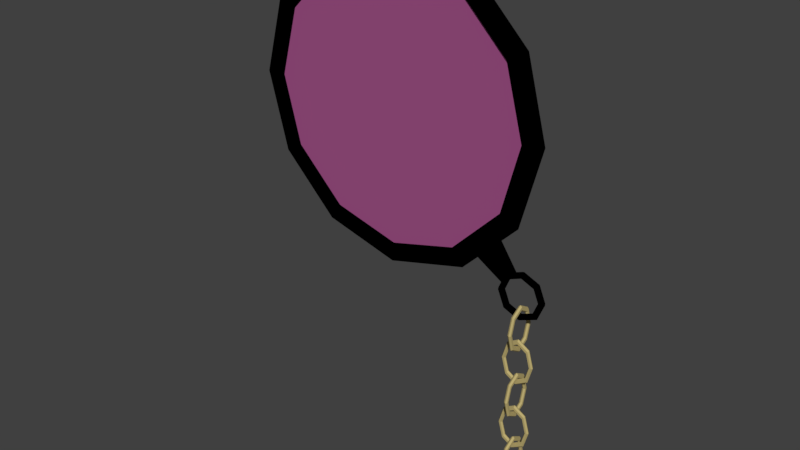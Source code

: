 # Source: monocle.blend  (saved by Blender 2.78.0; exported with 4.5.12 LTS)
import bpy
from mathutils import Matrix  # noqa: F401  (used for matrix-valued properties, if any)

bpy.ops.wm.read_factory_settings(use_empty=True)
scene = bpy.context.scene
scene.name = 'Scene'

# ---- collections
col_collection_1 = bpy.data.collections.new('Collection 1'); scene.collection.children.link(col_collection_1)

# ---- materials (node trees are filled in below, after node groups)
mat_material_001 = bpy.data.materials.new('Material.001')
mat_material_001.alpha_threshold = 0.0
mat_material_001.use_transparent_shadow = False
mat_material_001.diffuse_color = (0.3506, 0.08275, 0.2399, 1.0)
mat_material_001.roughness = 0.5
mat_material_002 = bpy.data.materials.new('Material.002')
mat_material_002.alpha_threshold = 0.0
mat_material_002.use_transparent_shadow = False
mat_material_002.diffuse_color = (0.0, 0.0, 0.0, 1.0)
mat_material_002.roughness = 0.5
mat_material_003 = bpy.data.materials.new('Material.003')
mat_material_003.alpha_threshold = 0.0
mat_material_003.use_transparent_shadow = False
mat_material_003.diffuse_color = (0.0, 0.0, 0.0, 1.0)
mat_material_003.roughness = 0.5
mat_material_004 = bpy.data.materials.new('Material.004')
mat_material_004.alpha_threshold = 0.0
mat_material_004.use_transparent_shadow = False
mat_material_004.diffuse_color = (0.4969, 0.4052, 0.1705, 1.0)
mat_material_004.roughness = 0.5

# ---- material node trees

# ---- world
world_world = bpy.data.worlds.new('World'); scene.world = world_world
world_world.color = (0.05088, 0.05088, 0.05088)
world_world.use_sun_shadow = False
world_world.sun_shadow_jitter_overblur = 0.0
world_world.cycles.sampling_method = 'MANUAL'

# ---- meshes
me_torus = bpy.data.meshes.new('Torus')
me_torus.from_pydata([(2.227, -5.117, 7.149e-07), (2.222, -5.117, 0.008775), (2.211, -5.117, 0.008775), (2.206, -5.117, 7.149e-07), (2.211, -5.117, -0.008774), (2.222, -5.117, -0.008774), (2.202, -5.058, 7.149e-07), (2.198, -5.061, 0.008775), (2.191, -5.068, 0.008775), (2.188, -5.072, 7.149e-07), (2.191, -5.068, -0.008774), (2.198, -5.061, -0.008774), (2.142, -5.033, 7.149e-07), (2.142, -5.038, 0.008775), (2.142, -5.048, 0.008775), (2.142, -5.053, 7.149e-07), (2.142, -5.048, -0.008774), (2.142, -5.038, -0.008774), (2.083, -5.058, 7.149e-07), (2.086, -5.061, 0.008775), (2.093, -5.068, 0.008775), (2.097, -5.072, 7.149e-07), (2.093, -5.068, -0.008774), (2.086, -5.061, -0.008774), (2.058, -5.117, 7.149e-07), (2.063, -5.117, 0.008775), (2.073, -5.117, 0.008775), (2.078, -5.117, 7.149e-07), (2.073, -5.117, -0.008774), (2.063, -5.117, -0.008774), (2.083, -5.177, 7.149e-07), (2.086, -5.173, 0.008775), (2.093, -5.166, 0.008775), (2.097, -5.163, 7.149e-07), (2.093, -5.166, -0.008774), (2.086, -5.173, -0.008774), (2.142, -5.205, 0.01541), (2.142, -5.187, 0.008775), (2.142, -5.182, 7.149e-07), (2.142, -5.187, -0.008774), (2.142, -5.205, -0.01541), (2.202, -5.177, 7.149e-07), (2.198, -5.173, 0.008775), (2.191, -5.166, 0.008775), (2.188, -5.163, 7.149e-07), (2.191, -5.166, -0.008774), (2.198, -5.173, -0.008774), (2.143, -2.636, -0.25), (2.169, -2.636, -0.235), (2.169, -2.636, -0.205), (2.143, -2.636, -0.19), (2.117, -2.636, -0.205), (2.117, -2.636, -0.235), (2.143, -2.377, -0.1768), (2.169, -2.393, -0.1662), (2.169, -2.424, -0.145), (2.143, -2.439, -0.1343), (2.117, -2.424, -0.145), (2.117, -2.393, -0.1662), (2.143, -2.27, 2.357e-07), (2.169, -2.292, 2.382e-07), (2.169, -2.336, 2.453e-07), (2.143, -2.358, 2.5e-07), (2.117, -2.336, 2.476e-07), (2.117, -2.292, 2.404e-07), (2.143, -2.377, 0.1768), (2.169, -2.393, 0.1662), (2.169, -2.424, 0.145), (2.143, -2.439, 0.1344), (2.117, -2.424, 0.145), (2.117, -2.393, 0.1662), (2.143, -2.636, 0.25), (2.169, -2.636, 0.235), (2.169, -2.636, 0.205), (2.143, -2.636, 0.19), (2.117, -2.636, 0.205), (2.117, -2.636, 0.235), (2.143, -2.894, 0.1768), (2.169, -2.879, 0.1662), (2.169, -2.848, 0.145), (2.143, -2.832, 0.1344), (2.117, -2.848, 0.145), (2.117, -2.879, 0.1662), (2.143, -3.002, 3.549e-07), (2.169, -2.98, 3.502e-07), (2.169, -2.936, 3.43e-07), (2.143, -2.914, 3.406e-07), (2.117, -2.936, 3.453e-07), (2.117, -2.98, 3.525e-07), (2.143, -2.894, -0.1768), (2.169, -2.879, -0.1662), (2.169, -2.848, -0.145), (2.143, -2.832, -0.1343), (2.117, -2.848, -0.145), (2.117, -2.879, -0.1662), (2.516, -2.132, 4.669e-07), (2.491, -2.132, 0.04403), (2.44, -2.132, 0.04403), (2.414, -2.132, 4.669e-07), (2.44, -2.132, -0.04403), (2.491, -2.132, -0.04403), (2.408, -1.872, 4.669e-07), (2.39, -1.89, 0.04403), (2.354, -1.926, 0.04403), (2.336, -1.944, 4.669e-07), (2.354, -1.926, -0.04403), (2.39, -1.89, -0.04403), (2.148, -1.764, 4.669e-07), (2.148, -1.789, 0.04403), (2.148, -1.84, 0.04403), (2.148, -1.865, 4.669e-07), (2.148, -1.84, -0.04403), (2.148, -1.789, -0.04403), (1.448, -1.448, -0.09997), (1.905, -1.89, 0.04403), (1.941, -1.926, 0.04403), (1.959, -1.944, 4.669e-07), (1.941, -1.926, -0.04403), (1.905, -1.89, -0.04403), (1.779, -2.132, 4.669e-07), (1.804, -2.132, 0.04403), (1.855, -2.132, 0.04403), (1.881, -2.132, 4.669e-07), (1.855, -2.132, -0.04403), (1.804, -2.132, -0.04403), (1.887, -2.393, 4.669e-07), (1.905, -2.375, 0.04403), (1.941, -2.339, 0.04403), (1.959, -2.321, 4.669e-07), (1.941, -2.339, -0.04403), (1.905, -2.375, -0.04403), (2.148, -2.501, 4.669e-07), (2.148, -2.476, 0.04403), (2.148, -2.425, 0.04403), (2.148, -2.399, 4.669e-07), (2.148, -2.425, -0.04403), (2.148, -2.476, -0.04403), (2.408, -2.393, 4.669e-07), (2.39, -2.375, 0.04403), (2.354, -2.339, 0.04403), (2.336, -2.321, 4.669e-07), (2.354, -2.339, -0.04403), (2.39, -2.375, -0.04403), (2.36, 0.0, -1.319e-08), (2.323, 0.0, 0.0742), (2.228, 0.0, 0.1137), (2.12, 0.0, 0.09997), (2.05, 0.0, 0.03948), (2.05, 0.0, -0.03948), (2.12, 0.0, -0.09997), (2.228, 0.0, -0.1137), (2.323, 0.0, -0.0742), (2.044, 1.18, -6.674e-08), (2.011, 1.161, 0.0742), (1.929, 1.114, 0.1137), (1.836, 1.06, 0.09997), (1.775, 1.025, 0.03948), (1.775, 1.025, -0.03948), (1.836, 1.06, -0.09997), (1.929, 1.114, -0.1137), (2.011, 1.161, -0.0742), (1.18, 2.044, -1.059e-07), (1.161, 2.011, 0.0742), (1.114, 1.929, 0.1137), (1.06, 1.836, 0.09997), (1.025, 1.775, 0.03948), (1.025, 1.775, -0.03948), (1.06, 1.836, -0.09997), (1.114, 1.929, -0.1137), (1.161, 2.011, -0.0742), (2.384e-07, 2.36, -1.203e-07), (1.192e-07, 2.323, 0.0742), (1.192e-07, 2.228, 0.1137), (2.384e-07, 2.12, 0.09997), (1.192e-07, 2.05, 0.03948), (1.192e-07, 2.05, -0.03948), (2.384e-07, 2.12, -0.09997), (1.192e-07, 2.228, -0.1137), (1.192e-07, 2.323, -0.0742), (-1.18, 2.044, -1.059e-07), (-1.161, 2.011, 0.0742), (-1.114, 1.929, 0.1137), (-1.06, 1.836, 0.09997), (-1.025, 1.775, 0.03948), (-1.025, 1.775, -0.03948), (-1.06, 1.836, -0.09997), (-1.114, 1.929, -0.1137), (-1.161, 2.011, -0.0742), (-2.044, 1.18, -6.674e-08), (-2.011, 1.161, 0.0742), (-1.929, 1.114, 0.1137), (-1.836, 1.06, 0.09997), (-1.775, 1.025, 0.03948), (-1.775, 1.025, -0.03948), (-1.836, 1.06, -0.09997), (-1.929, 1.114, -0.1137), (-2.011, 1.161, -0.0742), (-2.36, 2.086e-07, -1.319e-08), (-2.323, 2.086e-07, 0.0742), (-2.228, 2.086e-07, 0.1137), (-2.12, 1.788e-07, 0.09997), (-2.05, 1.788e-07, 0.03948), (-2.05, 1.788e-07, -0.03948), (-2.12, 1.788e-07, -0.09997), (-2.228, 2.086e-07, -0.1137), (-2.323, 2.086e-07, -0.0742), (-2.044, -1.18, 4.035e-08), (-2.011, -1.161, 0.0742), (-1.929, -1.114, 0.1137), (-1.836, -1.06, 0.09997), (-1.775, -1.025, 0.03948), (-1.775, -1.025, -0.03948), (-1.836, -1.06, -0.09997), (-1.929, -1.114, -0.1137), (-2.011, -1.161, -0.0742), (-1.18, -2.044, 7.955e-08), (-1.161, -2.011, 0.0742), (-1.114, -1.929, 0.1137), (-1.06, -1.836, 0.09997), (-1.025, -1.775, 0.03948), (-1.025, -1.775, -0.03948), (-1.06, -1.836, -0.09997), (-1.114, -1.929, -0.1137), (-1.161, -2.011, -0.0742), (2.384e-07, -2.36, 9.39e-08), (1.192e-07, -2.323, 0.0742), (1.192e-07, -2.228, 0.1137), (2.384e-07, -2.12, 0.09997), (1.192e-07, -2.05, 0.03948), (1.192e-07, -2.05, -0.03948), (2.384e-07, -2.12, -0.09997), (1.192e-07, -2.228, -0.1137), (1.192e-07, -2.323, -0.0742), (1.18, -2.044, 7.955e-08), (1.161, -2.011, 0.0742), (1.114, -1.929, 0.1137), (1.06, -1.836, 0.09997), (1.025, -1.775, 0.03948), (1.025, -1.775, -0.03948), (1.06, -1.836, -0.09997), (1.114, -1.929, -0.1137), (1.161, -2.011, -0.0742), (2.044, -1.18, 4.035e-08), (2.011, -1.161, 0.0742), (1.929, -1.114, 0.1137), (1.836, -1.06, 0.09997), (1.775, -1.025, 0.03948), (1.775, -1.025, -0.03948), (1.836, -1.06, -0.09997), (1.929, -1.114, -0.1137), (2.011, -1.161, -0.0742), (1.275, -1.525, 0.03948), (1.525, -1.275, 0.03948), (1.275, -1.525, -0.03948), (1.525, -1.275, -0.03948), (1.445, -1.728, -0.0742), (1.728, -1.445, -0.0742), (1.319, -1.577, 0.09997), (1.577, -1.319, 0.09997), (1.386, -1.658, 0.1137), (1.658, -1.386, 0.1137), (1.319, -1.577, -0.09997), (1.577, -1.319, -0.09997), (1.445, -1.728, 0.0742), (1.728, -1.445, 0.0742), (1.468, -1.756, 6.649e-08), (1.756, -1.468, 5.342e-08), (1.386, -1.658, -0.1137), (1.658, -1.386, -0.1137), (1.855, -2.011, -0.04403), (2.026, -1.839, -0.04403), (1.855, -2.011, 0.04403), (2.026, -1.839, 0.04403), (1.833, -2.002, 4.669e-07), (2.017, -1.818, 4.669e-07), (2.044, -1.883, 0.04403), (2.044, -1.883, -0.04403), (1.586, -1.586, 0.0742), (2.053, -1.905, 4.669e-07), (1.522, -1.522, 0.1137), (1.448, -1.448, 0.09997), (1.898, -2.029, -0.04403), (1.586, -1.586, -0.0742), (1.4, -1.4, 0.03948), (1.4, -1.4, -0.03948), (1.898, -2.029, 0.04403), (1.92, -2.038, 4.669e-07), (1.522, -1.522, -0.1137), (1.893, -3.17, 8.986e-07), (1.908, -3.17, -0.02598), (1.938, -3.17, -0.02598), (1.953, -3.17, 8.986e-07), (1.938, -3.17, 0.02598), (1.908, -3.17, 0.02598), (1.966, -2.911, 8.539e-07), (1.977, -2.927, -0.02598), (1.998, -2.958, -0.02598), (2.009, -2.973, 8.539e-07), (1.998, -2.958, 0.02598), (1.977, -2.927, 0.02598), (2.143, -2.804, 8.275e-07), (2.143, -2.826, -0.02598), (2.143, -2.87, -0.02598), (2.143, -2.892, 8.418e-07), (2.143, -2.87, 0.02598), (2.143, -2.826, 0.02598), (2.32, -2.911, 8.39e-07), (2.309, -2.927, -0.02598), (2.288, -2.958, -0.02598), (2.277, -2.973, 8.539e-07), (2.288, -2.958, 0.02598), (2.309, -2.927, 0.02598), (2.393, -3.17, 8.688e-07), (2.378, -3.17, -0.02598), (2.348, -3.17, -0.02598), (2.333, -3.17, 8.837e-07), (2.348, -3.17, 0.02598), (2.378, -3.17, 0.02598), (2.32, -3.428, 9.284e-07), (2.309, -3.413, -0.02598), (2.288, -3.382, -0.02598), (2.277, -3.366, 9.135e-07), (2.288, -3.382, 0.02598), (2.309, -3.413, 0.02598), (2.143, -3.535, 9.467e-07), (2.143, -3.513, -0.02598), (2.143, -3.47, -0.02598), (2.143, -3.448, 9.324e-07), (2.143, -3.47, 0.02598), (2.143, -3.513, 0.02598), (1.966, -3.428, 9.433e-07), (1.977, -3.413, -0.02598), (1.998, -3.382, -0.02598), (2.009, -3.366, 9.284e-07), (1.998, -3.382, 0.02598), (1.977, -3.413, 0.02598), (2.143, -3.711, 0.25), (2.117, -3.711, 0.235), (2.117, -3.711, 0.205), (2.143, -3.711, 0.19), (2.169, -3.711, 0.205), (2.169, -3.711, 0.235), (2.143, -3.452, 0.1768), (2.117, -3.468, 0.1662), (2.117, -3.499, 0.145), (2.143, -3.514, 0.1344), (2.169, -3.499, 0.145), (2.169, -3.468, 0.1662), (2.143, -3.345, 4.386e-07), (2.117, -3.367, 4.434e-07), (2.117, -3.411, 4.509e-07), (2.143, -3.433, 4.529e-07), (2.169, -3.411, 4.49e-07), (2.169, -3.367, 4.416e-07), (2.143, -3.452, -0.1768), (2.117, -3.468, -0.1662), (2.117, -3.499, -0.145), (2.143, -3.514, -0.1343), (2.169, -3.499, -0.145), (2.169, -3.468, -0.1662), (2.143, -3.711, -0.25), (2.117, -3.711, -0.235), (2.117, -3.711, -0.205), (2.143, -3.711, -0.19), (2.169, -3.711, -0.205), (2.169, -3.711, -0.235), (2.143, -3.97, -0.1768), (2.117, -3.954, -0.1662), (2.117, -3.923, -0.145), (2.143, -3.908, -0.1343), (2.169, -3.923, -0.145), (2.169, -3.954, -0.1662), (2.143, -4.077, 5.578e-07), (2.117, -4.055, 5.552e-07), (2.117, -4.011, 5.477e-07), (2.143, -3.989, 5.435e-07), (2.169, -4.011, 5.459e-07), (2.169, -4.055, 5.533e-07), (2.143, -3.97, 0.1768), (2.117, -3.954, 0.1662), (2.117, -3.923, 0.145), (2.143, -3.908, 0.1344), (2.169, -3.923, 0.145), (2.169, -3.954, 0.1662), (2.393, -4.251, 9.899e-07), (2.378, -4.251, 0.02598), (2.348, -4.251, 0.02598), (2.333, -4.251, 9.899e-07), (2.348, -4.251, -0.02598), (2.378, -4.251, -0.02598), (2.32, -3.992, 9.601e-07), (2.309, -4.007, 0.02598), (2.288, -4.039, 0.02598), (2.277, -4.054, 9.601e-07), (2.288, -4.039, -0.02598), (2.309, -4.007, -0.02598), (2.143, -3.885, 9.455e-07), (2.143, -3.907, 0.02598), (2.143, -3.951, 0.02598), (2.143, -3.973, 9.598e-07), (2.143, -3.951, -0.02598), (2.143, -3.907, -0.02598), (1.966, -3.992, 9.75e-07), (1.977, -4.007, 0.02598), (1.998, -4.039, 0.02598), (2.009, -4.054, 9.75e-07), (1.998, -4.039, -0.02598), (1.977, -4.007, -0.02598), (1.893, -4.251, 1.005e-06), (1.908, -4.251, 0.02598), (1.938, -4.251, 0.02598), (1.953, -4.251, 1.02e-06), (1.938, -4.251, -0.02598), (1.908, -4.251, -0.02598), (1.966, -4.509, 1.05e-06), (1.977, -4.494, 0.02598), (1.998, -4.463, 0.02598), (2.009, -4.447, 1.05e-06), (1.998, -4.463, -0.02598), (1.977, -4.494, -0.02598), (2.143, -4.616, 1.065e-06), (2.143, -4.594, 0.02598), (2.143, -4.551, 0.02598), (2.143, -4.529, 1.05e-06), (2.143, -4.551, -0.02598), (2.143, -4.594, -0.02598), (2.32, -4.509, 1.035e-06), (2.309, -4.494, 0.02598), (2.288, -4.463, 0.02598), (2.277, -4.447, 1.035e-06), (2.288, -4.463, -0.02598), (2.309, -4.494, -0.02598), (2.143, -4.782, -0.25), (2.169, -4.782, -0.235), (2.169, -4.782, -0.205), (2.143, -4.782, -0.19), (2.117, -4.782, -0.205), (2.117, -4.782, -0.235), (2.143, -4.523, -0.1768), (2.169, -4.539, -0.1662), (2.169, -4.57, -0.145), (2.143, -4.585, -0.1343), (2.117, -4.57, -0.145), (2.117, -4.539, -0.1662), (2.143, -4.416, 5.538e-07), (2.169, -4.438, 5.569e-07), (2.169, -4.482, 5.625e-07), (2.143, -4.504, 5.681e-07), (2.117, -4.482, 5.662e-07), (2.117, -4.438, 5.588e-07), (2.143, -4.523, 0.1768), (2.169, -4.539, 0.1662), (2.169, -4.57, 0.145), (2.143, -4.585, 0.1344), (2.117, -4.57, 0.145), (2.117, -4.539, 0.1662), (2.143, -4.782, 0.25), (2.169, -4.782, 0.235), (2.169, -4.782, 0.205), (2.143, -4.782, 0.19), (2.117, -4.782, 0.205), (2.117, -4.782, 0.235), (2.143, -5.041, 0.1768), (2.169, -5.025, 0.1662), (2.169, -4.994, 0.145), (2.143, -4.978, 0.1344), (2.117, -4.994, 0.145), (2.117, -5.025, 0.1662), (2.143, -5.148, 6.73e-07), (2.169, -5.126, 6.687e-07), (2.169, -5.082, 6.612e-07), (2.143, -5.06, 6.587e-07), (2.117, -5.082, 6.631e-07), (2.117, -5.126, 6.706e-07), (2.143, -5.041, -0.1768), (2.169, -5.025, -0.1662), (2.169, -4.994, -0.145), (2.143, -4.978, -0.1343), (2.117, -4.994, -0.145), (2.117, -5.025, -0.1662), (2.142, -5.713, -0.2564), (2.324, -5.713, -0.1813), (2.399, -5.713, 8.13e-07), (2.324, -5.713, 0.1813), (2.142, -5.713, 0.2565), (1.961, -5.713, 0.1813), (1.886, -5.713, 7.987e-07), (1.961, -5.713, -0.1813), (2.142, -5.88, 7.591e-07), (2.278, -5.828, -0.1359), (2.142, -5.828, -0.1921), (2.334, -5.828, 8.059e-07), (2.006, -5.828, 0.1359), (1.95, -5.828, 7.952e-07), (2.006, -5.828, -0.1359), (2.142, -5.828, 0.1921), (2.278, -5.828, 0.1359), (2.127, -5.205, 7.155e-07), (2.131, -5.205, 0.0109), (2.153, -5.205, -0.0109), (2.131, -5.205, -0.0109), (2.158, -5.205, 7.164e-07), (2.153, -5.205, 0.0109), (2.133, -5.183, 0.008775), (2.133, -5.183, -0.008774), (2.134, -5.178, 7.149e-07), (2.151, -5.178, 7.149e-07), (2.151, -5.183, 0.008775), (2.151, -5.183, -0.008774), (-2.17, 1.965e-07, 0.03948), (-1.879, -1.085, 0.03948), (1.61, -1.36, 0.03948), (1.879, -1.085, 0.03948), (-1.085, -1.879, 0.03948), (-1.085, -1.879, -0.03948), (-1.085, 1.879, 0.03948), (-1.085, 1.879, -0.03948), (-1.879, -1.085, -0.03948), (2.17, 1.177e-09, -0.03948), (1.879, -1.085, -0.03948), (1.333e-07, 2.17, -0.03948), (1.61, -1.36, -0.03948), (1.085, 1.879, -0.03948), (2.17, -1.177e-09, 0.03948), (1.879, 1.085, 0.03948), (-1.879, 1.085, -0.03948), (-2.17, 1.988e-07, -0.03948), (1.357e-07, -2.17, -0.03948), (1.085, -1.879, -0.03948), (1.333e-07, 2.17, 0.03948), (1.085, 1.879, 0.03948), (-1.879, 1.085, 0.03948), (1.085, -1.879, 0.03948), (1.879, 1.085, -0.03948), (1.345e-07, -2.17, 0.03948), (1.36, -1.61, 0.03948), (1.485, -1.485, 0.03948), (1.36, -1.61, -0.03948), (1.485, -1.485, -0.03948), (3.712e-08, 2.132, -0.02842), (3.712e-08, 2.132, 0.02842), (1.066, 1.846, -0.02842), (1.066, 1.846, 0.02842), (1.846, 1.066, -0.02842), (1.846, 1.066, 0.02842), (2.132, 4.124e-07, -0.02842), (2.132, -2.729e-07, 0.02842), (1.846, -1.066, -0.02842), (1.846, -1.066, 0.02842), (1.066, -1.846, -0.02842), (1.066, -1.846, 0.02842), (3.59e-07, -2.132, -0.02842), (3.59e-07, -2.132, 0.02842), (-1.066, -1.846, -0.02842), (-1.066, -1.846, 0.02842), (-1.846, -1.066, -0.02842), (-1.846, -1.066, 0.02842), (-2.132, -4.855e-07, -0.02842), (-2.132, -1.171e-06, 0.02842), (-1.846, 1.066, -0.02842), (-1.846, 1.066, 0.02842), (-1.066, 1.846, -0.02842), (-1.066, 1.846, 0.02842), (1.877, -1.642, 0.05912), (1.887, -1.643, 2.602e-07), (1.65, -1.87, 0.05912), (1.65, -1.87, -0.05912), (1.65, -1.879, 2.667e-07), (1.877, -1.642, -0.05912), (1.746, -1.738, -0.02715), (1.746, -1.738, 0.02715)], [], [(0, 6, 7, 1), (1, 7, 8, 2), (2, 8, 9, 3), (3, 9, 10, 4), (4, 10, 11, 5), (0, 5, 11, 6), (6, 12, 13, 7), (7, 13, 14, 8), (8, 14, 15, 9), (9, 15, 16, 10), (10, 16, 17, 11), (11, 17, 12, 6), (12, 18, 19, 13), (13, 19, 20, 14), (14, 20, 21, 15), (15, 21, 22, 16), (16, 22, 23, 17), (17, 23, 18, 12), (18, 24, 25, 19), (19, 25, 26, 20), (20, 26, 27, 21), (21, 27, 28, 22), (22, 28, 29, 23), (23, 29, 24, 18), (24, 30, 31, 25), (25, 31, 32, 26), (26, 32, 33, 27), (27, 33, 34, 28), (28, 34, 35, 29), (29, 35, 30, 24), (498, 36, 37, 503), (503, 37, 38, 505), (505, 38, 39, 504), (504, 39, 40, 500), (501, 41, 42, 502), (502, 42, 43, 507), (507, 43, 44, 506), (506, 44, 45, 508), (508, 45, 46, 499), (499, 46, 41, 501), (41, 0, 1, 42), (42, 1, 2, 43), (43, 2, 3, 44), (44, 3, 4, 45), (45, 4, 5, 46), (46, 5, 0, 41), (47, 53, 54, 48), (48, 54, 55, 49), (49, 55, 56, 50), (50, 56, 57, 51), (51, 57, 58, 52), (47, 52, 58, 53), (53, 59, 60, 54), (54, 60, 61, 55), (55, 61, 62, 56), (56, 62, 63, 57), (57, 63, 64, 58), (58, 64, 59, 53), (59, 65, 66, 60), (60, 66, 67, 61), (61, 67, 68, 62), (62, 68, 69, 63), (63, 69, 70, 64), (64, 70, 65, 59), (65, 71, 72, 66), (66, 72, 73, 67), (67, 73, 74, 68), (68, 74, 75, 69), (69, 75, 76, 70), (70, 76, 71, 65), (71, 77, 78, 72), (72, 78, 79, 73), (73, 79, 80, 74), (74, 80, 81, 75), (75, 81, 82, 76), (76, 82, 77, 71), (77, 83, 84, 78), (78, 84, 85, 79), (79, 85, 86, 80), (80, 86, 87, 81), (81, 87, 88, 82), (82, 88, 83, 77), (83, 89, 90, 84), (84, 90, 91, 85), (85, 91, 92, 86), (86, 92, 93, 87), (87, 93, 94, 88), (88, 94, 89, 83), (89, 47, 48, 90), (90, 48, 49, 91), (91, 49, 50, 92), (92, 50, 51, 93), (93, 51, 52, 94), (94, 52, 47, 89), (95, 101, 102, 96), (96, 102, 103, 97), (97, 103, 104, 98), (98, 104, 105, 99), (99, 105, 106, 100), (95, 100, 106, 101), (101, 107, 108, 102), (102, 108, 109, 103), (103, 109, 110, 104), (104, 110, 111, 105), (105, 111, 112, 106), (106, 112, 107, 101), (201, 210, 510, 509), (272, 114, 115, 275), (275, 115, 116, 278), (278, 116, 117, 276), (276, 117, 118, 270), (259, 279, 280, 257), (273, 119, 120, 271), (271, 120, 121, 285), (285, 121, 122, 286), (286, 122, 123, 281), (281, 123, 124, 269), (269, 124, 119, 273), (119, 125, 126, 120), (120, 126, 127, 121), (121, 127, 128, 122), (122, 128, 129, 123), (123, 129, 130, 124), (124, 130, 125, 119), (125, 131, 132, 126), (126, 132, 133, 127), (127, 133, 134, 128), (128, 134, 135, 129), (129, 135, 136, 130), (130, 136, 131, 125), (131, 137, 138, 132), (132, 138, 139, 133), (133, 139, 140, 134), (134, 140, 141, 135), (135, 141, 142, 136), (136, 142, 137, 131), (137, 95, 96, 138), (138, 96, 97, 139), (139, 97, 98, 140), (140, 98, 99, 141), (141, 99, 100, 142), (142, 100, 95, 137), (143, 152, 153, 144), (144, 153, 154, 145), (145, 154, 155, 146), (146, 155, 156, 147), (246, 147, 523, 512), (148, 157, 158, 149), (149, 158, 159, 150), (150, 159, 160, 151), (143, 151, 160, 152), (152, 161, 162, 153), (153, 162, 163, 154), (154, 163, 164, 155), (155, 164, 165, 156), (211, 202, 526, 517), (157, 166, 167, 158), (158, 167, 168, 159), (159, 168, 169, 160), (160, 169, 161, 152), (161, 170, 171, 162), (162, 171, 172, 163), (163, 172, 173, 164), (164, 173, 174, 165), (174, 183, 515, 529), (166, 175, 176, 167), (167, 176, 177, 168), (168, 177, 178, 169), (169, 178, 170, 161), (170, 179, 180, 171), (171, 180, 181, 172), (172, 181, 182, 173), (173, 182, 183, 174), (284, 253, 537, 538), (175, 184, 185, 176), (176, 185, 186, 177), (177, 186, 187, 178), (178, 187, 179, 170), (179, 188, 189, 180), (180, 189, 190, 181), (181, 190, 191, 182), (182, 191, 192, 183), (193, 184, 516, 525), (184, 193, 194, 185), (185, 194, 195, 186), (186, 195, 196, 187), (187, 196, 188, 179), (188, 197, 198, 189), (189, 198, 199, 190), (190, 199, 200, 191), (191, 200, 201, 192), (219, 228, 534, 513), (193, 202, 203, 194), (194, 203, 204, 195), (195, 204, 205, 196), (196, 205, 197, 188), (197, 206, 207, 198), (198, 207, 208, 199), (199, 208, 209, 200), (200, 209, 210, 201), (156, 165, 530, 524), (202, 211, 212, 203), (203, 212, 213, 204), (204, 213, 214, 205), (205, 214, 206, 197), (206, 215, 216, 207), (207, 216, 217, 208), (208, 217, 218, 209), (209, 218, 219, 210), (202, 193, 525, 526), (211, 220, 221, 212), (212, 221, 222, 213), (213, 222, 223, 214), (214, 223, 215, 206), (215, 224, 225, 216), (216, 225, 226, 217), (217, 226, 227, 218), (218, 227, 228, 219), (238, 229, 527, 528), (220, 229, 230, 221), (221, 230, 231, 222), (222, 231, 232, 223), (223, 232, 224, 215), (224, 233, 234, 225), (225, 234, 235, 226), (226, 235, 236, 227), (227, 236, 237, 228), (183, 192, 531, 515), (229, 238, 239, 230), (230, 239, 240, 231), (231, 240, 241, 232), (232, 241, 233, 224), (266, 242, 243, 264), (264, 243, 244, 260), (260, 244, 245, 258), (258, 245, 246, 252), (247, 254, 521, 519), (254, 247, 248, 262), (262, 248, 249, 268), (268, 249, 250, 256), (256, 250, 242, 266), (242, 143, 144, 243), (243, 144, 145, 244), (244, 145, 146, 245), (245, 146, 147, 246), (192, 201, 509, 531), (247, 148, 149, 248), (248, 149, 150, 249), (249, 150, 151, 250), (250, 151, 143, 242), (241, 255, 265, 233), (570, 565, 271, 114), (240, 267, 255, 241), (287, 268, 256, 282), (239, 261, 267, 240), (113, 262, 268, 287), (238, 253, 261, 239), (284, 254, 262, 113), (184, 175, 520, 516), (252, 246, 512, 511), (236, 257, 251, 237), (280, 258, 252, 283), (235, 259, 257, 236), (279, 260, 258, 280), (234, 263, 259, 235), (277, 264, 260, 279), (233, 265, 263, 234), (564, 563, 272, 274), (566, 569, 118, 269), (263, 277, 279, 259), (567, 566, 269, 273), (569, 568, 270, 118), (565, 567, 273, 271), (568, 564, 274, 270), (112, 270, 274, 107), (111, 276, 270, 112), (110, 278, 276, 111), (109, 275, 278, 110), (108, 272, 275, 109), (107, 274, 272, 108), (257, 280, 283, 251), (117, 281, 269, 118), (116, 286, 281, 117), (115, 285, 286, 116), (114, 271, 285, 115), (253, 284, 113, 261), (261, 113, 287, 267), (267, 287, 282, 255), (563, 570, 114, 272), (288, 294, 295, 289), (289, 295, 296, 290), (290, 296, 297, 291), (291, 297, 298, 292), (292, 298, 299, 293), (288, 293, 299, 294), (294, 300, 301, 295), (295, 301, 302, 296), (296, 302, 303, 297), (297, 303, 304, 298), (298, 304, 305, 299), (299, 305, 300, 294), (300, 306, 307, 301), (301, 307, 308, 302), (302, 308, 309, 303), (303, 309, 310, 304), (304, 310, 311, 305), (305, 311, 306, 300), (306, 312, 313, 307), (307, 313, 314, 308), (308, 314, 315, 309), (309, 315, 316, 310), (310, 316, 317, 311), (311, 317, 312, 306), (312, 318, 319, 313), (313, 319, 320, 314), (314, 320, 321, 315), (315, 321, 322, 316), (316, 322, 323, 317), (317, 323, 318, 312), (318, 324, 325, 319), (319, 325, 326, 320), (320, 326, 327, 321), (321, 327, 328, 322), (322, 328, 329, 323), (323, 329, 324, 318), (324, 330, 331, 325), (325, 331, 332, 326), (326, 332, 333, 327), (327, 333, 334, 328), (328, 334, 335, 329), (329, 335, 330, 324), (330, 288, 289, 331), (331, 289, 290, 332), (332, 290, 291, 333), (333, 291, 292, 334), (334, 292, 293, 335), (335, 293, 288, 330), (336, 342, 343, 337), (337, 343, 344, 338), (338, 344, 345, 339), (339, 345, 346, 340), (340, 346, 347, 341), (336, 341, 347, 342), (342, 348, 349, 343), (343, 349, 350, 344), (344, 350, 351, 345), (345, 351, 352, 346), (346, 352, 353, 347), (347, 353, 348, 342), (348, 354, 355, 349), (349, 355, 356, 350), (350, 356, 357, 351), (351, 357, 358, 352), (352, 358, 359, 353), (353, 359, 354, 348), (354, 360, 361, 355), (355, 361, 362, 356), (356, 362, 363, 357), (357, 363, 364, 358), (358, 364, 365, 359), (359, 365, 360, 354), (360, 366, 367, 361), (361, 367, 368, 362), (362, 368, 369, 363), (363, 369, 370, 364), (364, 370, 371, 365), (365, 371, 366, 360), (366, 372, 373, 367), (367, 373, 374, 368), (368, 374, 375, 369), (369, 375, 376, 370), (370, 376, 377, 371), (371, 377, 372, 366), (372, 378, 379, 373), (373, 379, 380, 374), (374, 380, 381, 375), (375, 381, 382, 376), (376, 382, 383, 377), (377, 383, 378, 372), (378, 336, 337, 379), (379, 337, 338, 380), (380, 338, 339, 381), (381, 339, 340, 382), (382, 340, 341, 383), (383, 341, 336, 378), (384, 390, 391, 385), (385, 391, 392, 386), (386, 392, 393, 387), (387, 393, 394, 388), (388, 394, 395, 389), (384, 389, 395, 390), (390, 396, 397, 391), (391, 397, 398, 392), (392, 398, 399, 393), (393, 399, 400, 394), (394, 400, 401, 395), (395, 401, 396, 390), (396, 402, 403, 397), (397, 403, 404, 398), (398, 404, 405, 399), (399, 405, 406, 400), (400, 406, 407, 401), (401, 407, 402, 396), (402, 408, 409, 403), (403, 409, 410, 404), (404, 410, 411, 405), (405, 411, 412, 406), (406, 412, 413, 407), (407, 413, 408, 402), (408, 414, 415, 409), (409, 415, 416, 410), (410, 416, 417, 411), (411, 417, 418, 412), (412, 418, 419, 413), (413, 419, 414, 408), (414, 420, 421, 415), (415, 421, 422, 416), (416, 422, 423, 417), (417, 423, 424, 418), (418, 424, 425, 419), (419, 425, 420, 414), (420, 426, 427, 421), (421, 427, 428, 422), (422, 428, 429, 423), (423, 429, 430, 424), (424, 430, 431, 425), (425, 431, 426, 420), (426, 384, 385, 427), (427, 385, 386, 428), (428, 386, 387, 429), (429, 387, 388, 430), (430, 388, 389, 431), (431, 389, 384, 426), (432, 438, 439, 433), (433, 439, 440, 434), (434, 440, 441, 435), (435, 441, 442, 436), (436, 442, 443, 437), (432, 437, 443, 438), (438, 444, 445, 439), (439, 445, 446, 440), (440, 446, 447, 441), (441, 447, 448, 442), (442, 448, 449, 443), (443, 449, 444, 438), (444, 450, 451, 445), (445, 451, 452, 446), (446, 452, 453, 447), (447, 453, 454, 448), (448, 454, 455, 449), (449, 455, 450, 444), (450, 456, 457, 451), (451, 457, 458, 452), (452, 458, 459, 453), (453, 459, 460, 454), (454, 460, 461, 455), (455, 461, 456, 450), (456, 462, 463, 457), (457, 463, 464, 458), (458, 464, 465, 459), (459, 465, 466, 460), (460, 466, 467, 461), (461, 467, 462, 456), (462, 468, 469, 463), (463, 469, 470, 464), (464, 470, 471, 465), (465, 471, 472, 466), (466, 472, 473, 467), (467, 473, 468, 462), (468, 474, 475, 469), (469, 475, 476, 470), (470, 476, 477, 471), (471, 477, 478, 472), (472, 478, 479, 473), (473, 479, 474, 468), (474, 432, 433, 475), (475, 433, 434, 476), (476, 434, 435, 477), (477, 435, 436, 478), (478, 436, 437, 479), (479, 437, 432, 474), (487, 494, 493, 486), (480, 40, 499, 481), (483, 496, 491, 482), (481, 499, 501, 482), (486, 493, 492, 485), (482, 501, 502, 483), (482, 491, 489, 481), (483, 502, 36, 484), (485, 492, 495, 484), (484, 36, 498, 485), (481, 489, 490, 480), (485, 498, 497, 486), (484, 495, 496, 483), (486, 497, 500, 487), (487, 500, 40, 480), (480, 490, 494, 487), (496, 495, 488), (491, 496, 488), (489, 491, 488), (490, 489, 488), (493, 494, 488), (492, 493, 488), (495, 492, 488), (494, 490, 488), (35, 500, 497, 30), (31, 498, 503, 32), (32, 503, 505, 33), (33, 505, 504, 34), (34, 504, 500, 35), (30, 497, 498, 31), (39, 508, 499, 40), (38, 506, 508, 39), (37, 507, 506, 38), (36, 502, 507, 37), (535, 536, 538, 537), (523, 524, 533, 518), (524, 530, 522, 533), (530, 529, 520, 522), (529, 515, 516, 520), (515, 531, 525, 516), (531, 509, 526, 525), (509, 510, 517, 526), (510, 513, 514, 517), (513, 534, 527, 514), (534, 532, 528, 527), (511, 512, 519, 521), (512, 523, 518, 519), (532, 535, 537, 528), (536, 511, 521, 538), (166, 157, 533, 522), (175, 166, 522, 520), (251, 283, 536, 535), (237, 251, 535, 532), (220, 211, 517, 514), (228, 237, 532, 534), (229, 220, 514, 527), (283, 252, 511, 536), (210, 219, 513, 510), (147, 156, 524, 523), (253, 238, 528, 537), (165, 174, 529, 530), (148, 247, 519, 518), (157, 148, 518, 533), (254, 284, 538, 521), (539, 540, 542, 541), (541, 542, 544, 543), (543, 544, 546, 545), (545, 546, 548, 547), (547, 548, 550, 549), (549, 550, 552, 551), (551, 552, 554, 553), (553, 554, 556, 555), (555, 556, 558, 557), (557, 558, 560, 559), (542, 540, 562, 560, 558, 556, 554, 552, 550, 548, 546, 544), (559, 560, 562, 561), (561, 562, 540, 539), (539, 541, 543, 545, 547, 549, 551, 553, 555, 557, 559, 561), (264, 277, 570, 563), (256, 266, 564, 568), (263, 265, 567, 565), (282, 256, 568, 569), (265, 255, 566, 567), (255, 282, 569, 566), (266, 264, 563, 564), (277, 263, 565, 570)])
me_torus.polygons.foreach_set('material_index', [3, 3, 3, 3, 3, 3, 3, 3, 3, 3, 3, 3, 3, 3, 3, 3, 3, 3, 3, 3, 3, 3, 3, 3, 3, 3, 3, 3, 3, 3, 3, 3, 3, 3, 3, 3, 3, 3, 3, 3, 3, 3, 3, 3, 3, 3, 3, 3, 3, 3, 3, 3, 3, 3, 3, 3, 3, 3, 3, 3, 3, 3, 3, 3, 3, 3, 3, 3, 3, 3, 3, 3, 3, 3, 3, 3, 3, 3, 3, 3, 3, 3, 3, 3, 3, 3, 3, 3, 3, 3, 3, 3, 3, 3, 1, 1, 1, 1, 1, 1, 1, 1, 1, 1, 1, 1, 1, 1, 1, 1, 1, 1, 1, 1, 1, 1, 1, 1, 1, 1, 1, 1, 1, 1, 1, 1, 1, 1, 1, 1, 1, 1, 1, 1, 1, 1, 1, 1, 1, 1, 1, 1, 1, 1, 1, 1, 1, 1, 1, 1, 1, 1, 1, 1, 1, 1, 1, 1, 1, 1, 1, 1, 1, 1, 1, 1, 1, 1, 1, 1, 1, 1, 1, 1, 1, 1, 1, 1, 1, 1, 1, 1, 1, 1, 1, 1, 1, 1, 1, 1, 1, 1, 1, 1, 1, 1, 1, 1, 1, 1, 1, 1, 1, 1, 1, 1, 1, 1, 1, 1, 1, 1, 1, 1, 1, 1, 1, 1, 1, 1, 1, 1, 1, 1, 1, 1, 1, 1, 1, 1, 1, 1, 1, 1, 1, 1, 1, 1, 1, 1, 1, 1, 1, 1, 1, 1, 1, 1, 1, 1, 1, 1, 1, 1, 1, 1, 1, 1, 1, 1, 1, 1, 1, 1, 1, 1, 1, 1, 1, 1, 1, 1, 1, 1, 1, 1, 1, 1, 1, 1, 1, 1, 1, 1, 1, 1, 1, 1, 1, 3, 3, 3, 3, 3, 3, 3, 3, 3, 3, 3, 3, 3, 3, 3, 3, 3, 3, 3, 3, 3, 3, 3, 3, 3, 3, 3, 3, 3, 3, 3, 3, 3, 3, 3, 3, 3, 3, 3, 3, 3, 3, 3, 3, 3, 3, 3, 3, 3, 3, 3, 3, 3, 3, 3, 3, 3, 3, 3, 3, 3, 3, 3, 3, 3, 3, 3, 3, 3, 3, 3, 3, 3, 3, 3, 3, 3, 3, 3, 3, 3, 3, 3, 3, 3, 3, 3, 3, 3, 3, 3, 3, 3, 3, 3, 3, 3, 3, 3, 3, 3, 3, 3, 3, 3, 3, 3, 3, 3, 3, 3, 3, 3, 3, 3, 3, 3, 3, 3, 3, 3, 3, 3, 3, 3, 3, 3, 3, 3, 3, 3, 3, 3, 3, 3, 3, 3, 3, 3, 3, 3, 3, 3, 3, 3, 3, 3, 3, 3, 3, 3, 3, 3, 3, 3, 3, 3, 3, 3, 3, 3, 3, 3, 3, 3, 3, 3, 3, 3, 3, 3, 3, 3, 3, 3, 3, 3, 3, 3, 3, 3, 3, 3, 3, 3, 3, 3, 3, 3, 3, 3, 3, 2, 2, 2, 2, 2, 2, 2, 2, 2, 2, 2, 2, 2, 2, 2, 2, 2, 2, 2, 2, 2, 2, 2, 2, 3, 3, 3, 3, 3, 3, 3, 3, 3, 3, 1, 1, 1, 1, 1, 1, 1, 1, 1, 1, 1, 1, 1, 1, 1, 1, 1, 1, 1, 1, 1, 1, 1, 1, 1, 1, 1, 1, 1, 1, 0, 0, 0, 0, 0, 0, 0, 0, 0, 0, 0, 0, 0, 0, 1, 1, 1, 1, 1, 1, 1, 1])
me_torus.materials.append(mat_material_001)
me_torus.materials.append(mat_material_002)
me_torus.materials.append(mat_material_003)
me_torus.materials.append(mat_material_004)
me_torus.use_remesh_preserve_volume = False
me_torus.use_remesh_preserve_attributes = False
me_torus.use_mirror_vertex_groups = False
me_torus.update()

# ---- objects
ob_monocle = bpy.data.objects.new('Monocle', me_torus)

# ---- transforms, parenting, visibility, modifiers, constraints
ob_monocle.location = (0.0, 0.0, 0.0)
ob_monocle.rotation_euler = (1.571, -0.0, 0.0)
ob_monocle.scale = (1.0, 1.0, 1.0)
ob_monocle.lineart.crease_threshold = 0.0

# ---- collection membership
col_collection_1.objects.link(ob_monocle)

# ---- scene / render settings (as saved in the file)
scene.frame_start = 1; scene.frame_end = 250; scene.frame_set(1)
scene.render.engine = 'BLENDER_EEVEE_NEXT'
scene.render.resolution_percentage = 50
scene.render.dither_intensity = 0.0
scene.cycles.use_denoising = False
scene.cycles.samples = 128
scene.cycles.sampling_pattern = 'TABULATED_SOBOL'
scene.cycles.light_sampling_threshold = 0.0
scene.cycles.use_adaptive_sampling = False
scene.cycles.use_light_tree = False
scene.cycles.blur_glossy = 0.0
scene.cycles.sample_clamp_indirect = 0.0
scene.view_settings.view_transform = 'Standard'
bpy.context.view_layer.update()

# ---- added for rendering (the .blend has no active camera and no usable light): camera, sun
cam_auto = bpy.data.cameras.new('AutoCamera')
cam_auto.lens = 50.0
cam_auto.sensor_width = 36.0
cam_auto.clip_end = 1000.0
ob_auto_camera = bpy.data.objects.new('AutoCamera', cam_auto)
scene.collection.objects.link(ob_auto_camera)
ob_auto_camera.location = (8.9498, -10.6461, 5.3372)
ob_auto_camera.rotation_euler = (1.09748, -7.21219e-08, 0.694738)
scene.camera = ob_auto_camera
light_auto_sun = bpy.data.lights.new('AutoSun', 'SUN')
light_auto_sun.energy = 3.0
light_auto_sun.angle = 0.0523599
ob_auto_sun = bpy.data.objects.new('AutoSun', light_auto_sun)
scene.collection.objects.link(ob_auto_sun)
ob_auto_sun.rotation_euler = (0.872665, 0.174533, 0.523599)
bpy.context.view_layer.update()
